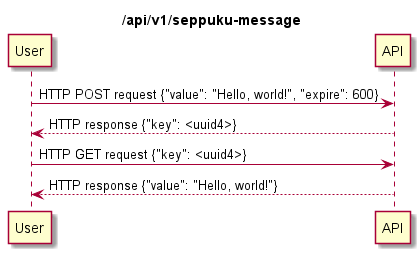

The diagram above was rendered by PlantUML. Its source (embedded in the PNG):
@startuml

title /api/v1/seppuku-message

User -> API: HTTP POST request {"value": "Hello, world!", "expire": 600}
API --> User: HTTP response {"key": <uuid4>}


User -> API: HTTP GET request {"key": <uuid4>}
User <-- API: HTTP response {"value": "Hello, world!"}
@enduml